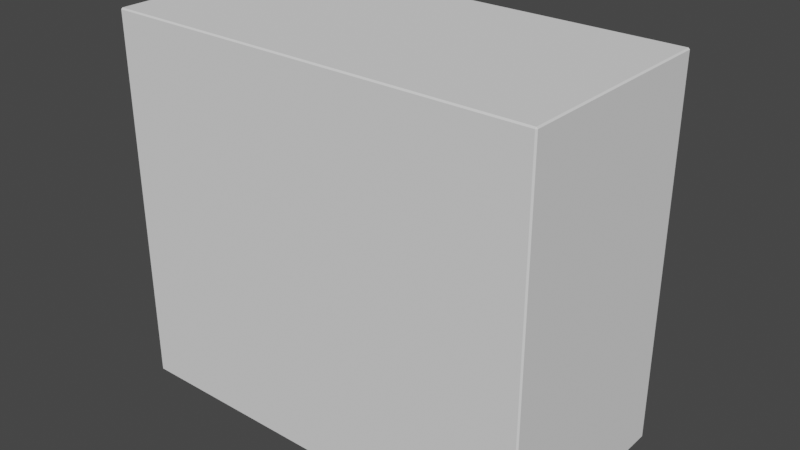 # Source: Cabinet_80.blend  (saved by Blender 2.92.15; exported with 4.5.12 LTS)
import bpy
from mathutils import Matrix  # noqa: F401  (used for matrix-valued properties, if any)

bpy.ops.wm.read_factory_settings(use_empty=True)
scene = bpy.context.scene
scene.name = 'Scene'

# ---- world
world_world = bpy.data.worlds.new('World'); scene.world = world_world
world_world.use_nodes = True; world_world.node_tree.nodes.clear()
_N = world_world.node_tree.nodes; _L = world_world.node_tree.links
n0 = _N.new('ShaderNodeOutputWorld'); n0.name = 'World Output'; n0.location = (300, 300)
n1 = _N.new('ShaderNodeBackground'); n1.name = 'Background'; n1.location = (10, 300)
n1.inputs[0].default_value = (0.05088, 0.05088, 0.05088, 1.0)
_L.new(n1.outputs[0], n0.inputs[0])
n0.is_active_output = True
world_world.color = (0.05088, 0.05088, 0.05088)
world_world.use_sun_shadow = False
world_world.sun_shadow_jitter_overblur = 0.0

# ---- meshes
me_cube_004 = bpy.data.meshes.new('Cube.004')
me_cube_004.from_pydata([(0.38, 0.19, -0.01), (-0.38, 0.19, -0.01), (0.38, -0.19, -0.01), (-0.38, -0.19, -0.01), (0.38, 0.19, 0.0075), (-0.3975, -0.21, -0.6875), (-0.3975, -0.21, 0.0075), (0.3975, -0.21, -0.6875), (0.3975, -0.21, 0.0075), (-0.38, -0.19, -0.69), (-0.38, -0.19, 0.01), (-0.4, 0.1875, -0.6875), (-0.4, 0.1875, 0.0075), (-0.3975, -0.19, -0.69), (-0.3975, -0.19, 0.01), (-0.38, 0.19, 0.0075), (-0.3975, 0.1875, 0.01), (-0.3975, 0.19, 0.0075), (-0.38, 0.19, -0.6875), (-0.3975, 0.19, -0.6875), (-0.3975, 0.1875, -0.69), (0.38, -0.19, -0.69), (0.38, -0.19, 0.01), (0.4, 0.1875, -0.6875), (0.4, 0.1875, 0.0075), (0.3975, -0.19, -0.69), (0.3975, -0.19, 0.01), (0.38, 0.1875, 0.01), (0.3975, 0.19, 0.0075), (0.3975, 0.1875, 0.01), (0.38, 0.19, -0.6875), (0.38, 0.1875, -0.69), (0.3975, 0.1875, -0.69), (0.3975, 0.19, -0.6875), (0.38, 0.19, -0.67), (-0.38, 0.19, -0.67), (0.38, -0.19, -0.67), (-0.38, -0.19, -0.67), (0.4, -0.19, 0.0075), (0.4, -0.2075, 0.0075), (0.3975, -0.2075, 0.01), (0.4, -0.19, -0.6875), (0.3975, -0.2075, -0.69), (0.4, -0.2075, -0.6875), (-0.4, -0.19, -0.6875), (-0.4, -0.2075, -0.6875), (-0.3975, -0.2075, -0.69), (-0.4, -0.19, 0.0075), (-0.3975, -0.2075, 0.01), (-0.4, -0.2075, 0.0075)], [], [(27, 4, 15, 17, 16), (2, 3, 1, 0), (0, 1, 15, 4), (7, 8, 6, 5), (13, 25, 42, 46), (16, 12, 47, 14), (41, 38, 39, 43), (9, 10, 14, 13), (12, 17, 19, 11), (19, 17, 15, 18), (20, 11, 19), (27, 16, 14, 10, 22), (16, 17, 12), (44, 11, 20, 13), (23, 41, 25, 32), (26, 29, 27, 22), (32, 33, 23), (25, 26, 22, 21), (28, 29, 24), (30, 4, 28, 33), (23, 33, 28, 24), (21, 22, 27, 4, 30, 31), (30, 33, 32, 31), (32, 25, 21, 31), (34, 35, 37, 36), (30, 18, 35, 34), (39, 40, 8), (39, 38, 26, 40), (13, 44, 47, 14, 26, 38, 41, 25), (41, 43, 42, 25), (6, 49, 45, 5), (11, 44, 47, 12), (45, 44, 13, 46), (26, 14, 48, 40), (49, 6, 48), (48, 14, 47, 49), (45, 49, 47, 44), (46, 5, 45), (46, 42, 7, 5), (7, 43, 39, 8), (43, 7, 42), (8, 40, 48, 6), (28, 4, 27, 29), (3, 37, 35, 1), (31, 21, 9, 13, 20), (38, 24, 29, 26), (24, 38, 41, 23), (30, 31, 20, 19, 18)])
_uv = me_cube_004.uv_layers.new(name='UVMap')
_uv.uv.foreach_set('vector', [0.6543, 1.478, 0.652, 1.478, 0.652, 0.7671, 0.652, 0.7507, 0.6543, 0.7507, 2.372, 1.644, 2.372, 2.147, 2.016, 2.147, 2.016, 1.644, 1.043, 0.7484, 1.043, 1.46, 1.026, 1.46, 1.026, 0.7484, 0.6497, 1.495, -0.0008993, 1.495, -0.0008993, 0.7507, 0.6497, 0.7507, 1.328, 0.4628, 1.328, 0.989, 1.312, 0.989, 1.312, 0.4628, 0.6543, 0.7507, 0.6543, 0.7484, 1.008, 0.7484, 1.008, 0.7507, 2.019, 1.642, 2.019, 0.9914, 2.035, 0.9914, 2.035, 1.642, 1.059, 0.7484, 1.059, 1.404, 1.043, 1.404, 1.043, 0.7484, 1.307, -0.000475, 1.307, 0.001865, 0.6567, 0.001865, 0.6567, -0.000475, 0.6567, 0.001865, 1.307, 0.001865, 1.307, 0.01825, 0.6567, 0.01825, 1.682, 0.4628, 1.682, 0.4595, 1.684, 0.4612, 0.6543, 1.478, 0.6543, 0.7507, 1.008, 0.7507, 1.008, 0.7671, 1.008, 1.478, 1.31, 0.001865, 1.307, 0.001865, 1.307, -0.000475, 1.328, 0.4595, 1.682, 0.4595, 1.682, 0.4628, 1.328, 0.4628, 1.665, 1.642, 2.019, 1.642, 2.019, 1.644, 1.665, 1.644, 1.008, 1.495, 0.6543, 1.495, 0.6543, 1.478, 1.008, 1.478, 0.6543, 0.746, 0.6567, 0.746, 0.6567, 0.7484, 1.076, 0.7484, 1.076, 1.404, 1.059, 1.404, 1.059, 0.7484, 1.307, 0.746, 1.31, 0.746, 1.307, 0.7484, 0.6567, 0.7296, 1.307, 0.7296, 1.307, 0.746, 0.6567, 0.746, 0.6567, 0.7484, 0.6567, 0.746, 1.307, 0.746, 1.307, 0.7484, 1.328, 0.9775, 1.328, 0.5141, 1.682, 0.5141, 1.684, 0.5158, 1.684, 0.9758, 1.682, 0.9775, 0.6567, 0.7296, 0.6567, 0.746, 0.6543, 0.746, 0.6543, 0.7296, 1.682, 0.989, 1.328, 0.989, 1.328, 0.9775, 1.682, 0.9775, 1.31, 1.7, 1.31, 0.989, 1.665, 0.989, 1.665, 1.7, 0.6567, 0.7296, 0.6567, 0.01825, 0.6731, 0.01825, 0.6731, 0.7296, 2.035, 0.9914, 2.035, 0.989, 2.037, 0.9914, 1.024, 1.497, 1.008, 1.497, 1.008, 1.495, 1.024, 1.495, -0.0008993, 0.001865, 0.001441, -0.000475, 0.652, -0.000475, 0.6543, 0.001865, 0.6543, 0.746, 0.652, 0.7484, 0.001441, 0.7484, -0.0008993, 0.746, 2.019, 1.642, 2.035, 1.642, 2.035, 1.644, 2.019, 1.644, -0.0008993, 0.7507, -0.0008993, 0.7484, 0.6497, 0.7484, 0.6497, 0.7507, 1.682, 0.4595, 1.328, 0.4595, 1.328, -0.000475, 1.682, -0.000475, 1.312, 0.4595, 1.328, 0.4595, 1.328, 0.4628, 1.312, 0.4628, 1.008, 1.495, 1.008, 0.7507, 1.024, 0.7507, 1.024, 1.495, 1.024, 0.7484, 1.026, 0.7507, 1.024, 0.7507, 1.024, 0.7507, 1.008, 0.7507, 1.008, 0.7484, 1.024, 0.7484, 1.312, 0.4595, 1.312, -0.000475, 1.328, -0.000475, 1.328, 0.4595, 1.312, 0.4628, 1.31, 0.4612, 1.312, 0.4595, 0.652, 0.7507, 0.652, 1.495, 0.6497, 1.495, 0.6497, 0.7507, 2.037, 1.642, 2.035, 1.642, 2.035, 0.9914, 2.037, 0.9914, 2.035, 1.642, 2.037, 1.642, 2.035, 1.644, 1.026, 1.495, 1.024, 1.495, 1.024, 0.7507, 1.026, 0.7507, 1.307, 0.746, 1.307, 0.7296, 1.31, 0.7296, 1.31, 0.746, 1.684, 0.6173, 1.684, -0.000475, 2.04, -0.000475, 2.04, 0.6173, 1.682, 0.9775, 1.328, 0.9775, 1.328, 0.4744, 1.328, 0.4628, 1.682, 0.4628, 1.008, 1.497, 0.6543, 1.497, 0.6543, 1.495, 1.008, 1.495, 1.665, 0.9914, 2.019, 0.9914, 2.019, 1.642, 1.665, 1.642, 0.6567, 0.7296, 0.6543, 0.7296, 0.6543, 0.001865, 0.6567, 0.001865, 0.6567, 0.01825])
me_cube_004.use_remesh_fix_poles = True
me_cube_004.use_remesh_preserve_attributes = False
me_cube_004.use_mirror_vertex_groups = False
me_cube_004.update()
me_cube_006 = bpy.data.meshes.new('Cube.006')
me_cube_006.from_pydata([(0.1875, 0.0075, -0.33), (0.1875, 0.01, -0.3275), (0.19, 0.0075, -0.3275), (0.1875, 0.01, 0.3275), (0.1875, 0.0075, 0.33), (0.19, 0.0075, 0.3275), (0.1875, -0.0075, -0.33), (0.19, -0.0075, -0.3275), (0.1875, -0.01, -0.3275), (0.1875, -0.0075, 0.33), (0.1875, -0.01, 0.3275), (0.19, -0.0075, 0.3275), (-0.1875, 0.0075, -0.33), (-0.19, 0.0075, -0.3275), (-0.1875, 0.01, -0.3275), (-0.1875, 0.0075, 0.33), (-0.1875, 0.01, 0.3275), (-0.19, 0.0075, 0.3275), (-0.1875, -0.0075, -0.33), (-0.1875, -0.01, -0.3275), (-0.19, -0.0075, -0.3275), (-0.1875, -0.0075, 0.33), (-0.19, -0.0075, 0.3275), (-0.1875, -0.01, 0.3275)], [], [(14, 16, 3, 1), (20, 22, 17, 13), (21, 9, 4, 15), (2, 5, 11, 7), (8, 10, 23, 19), (0, 1, 2), (3, 4, 5), (6, 7, 8), (9, 10, 11), (12, 13, 14), (15, 16, 17), (18, 19, 20), (21, 22, 23), (6, 0, 2, 7), (1, 3, 5, 2), (4, 9, 11, 5), (10, 8, 7, 11), (18, 6, 8, 19), (9, 21, 23, 10), (22, 20, 19, 23), (12, 18, 20, 13), (21, 15, 17, 22), (16, 14, 13, 17), (0, 12, 14, 1), (15, 4, 3, 16), (6, 18, 12, 0)])
_uv = me_cube_006.uv_layers.new(name='UVMap')
_uv.uv.foreach_set('vector', [1.661, 1.7, 1.661, 2.314, 1.31, 2.314, 1.31, 1.7, 1.251, 0.7484, 1.251, 1.361, 1.237, 1.361, 1.237, 0.7484, 1.092, 0.7507, 1.092, 1.102, 1.078, 1.102, 1.078, 0.7507, 1.307, 0.7484, 1.307, 1.361, 1.293, 1.361, 1.293, 0.7484, 2.016, 1.644, 2.016, 2.257, 1.665, 2.257, 1.665, 1.644, 1.134, 0.7507, 1.132, 0.7507, 1.134, 0.7484, 1.076, 1.102, 1.078, 1.102, 1.078, 1.104, 1.148, 0.7507, 1.148, 0.7484, 1.15, 0.7507, 1.092, 1.102, 1.094, 1.102, 1.092, 1.104, 1.134, 1.102, 1.134, 1.104, 1.132, 1.102, 1.078, 0.7507, 1.076, 0.7507, 1.078, 0.7484, 1.148, 1.102, 1.15, 1.102, 1.148, 1.104, 1.092, 0.7507, 1.092, 0.7484, 1.094, 0.7507, 1.148, 0.7507, 1.134, 0.7507, 1.134, 0.7484, 1.148, 0.7484, 1.31, 0.7484, 1.31, 1.361, 1.307, 1.361, 1.307, 0.7484, 1.078, 1.102, 1.092, 1.102, 1.092, 1.104, 1.078, 1.104, 1.291, 1.361, 1.291, 0.7484, 1.293, 0.7484, 1.293, 1.361, 1.148, 1.102, 1.148, 0.7507, 1.15, 0.7507, 1.15, 1.102, 1.092, 1.102, 1.092, 0.7507, 1.094, 0.7507, 1.094, 1.102, 1.251, 1.361, 1.251, 0.7484, 1.253, 0.7484, 1.253, 1.361, 1.134, 1.102, 1.148, 1.102, 1.148, 1.104, 1.134, 1.104, 1.092, 0.7507, 1.078, 0.7507, 1.078, 0.7484, 1.092, 0.7484, 1.235, 1.361, 1.235, 0.7484, 1.237, 0.7484, 1.237, 1.361, 1.134, 0.7507, 1.134, 1.102, 1.132, 1.102, 1.132, 0.7507, 1.078, 0.7507, 1.078, 1.102, 1.076, 1.102, 1.076, 0.7507, 1.148, 0.7507, 1.148, 1.102, 1.134, 1.102, 1.134, 0.7507])
me_cube_006.use_remesh_fix_poles = True
me_cube_006.use_remesh_preserve_attributes = False
me_cube_006.use_mirror_vertex_groups = False
me_cube_006.update()
me_cube_007 = bpy.data.meshes.new('Cube.007')
me_cube_007.from_pydata([(0.1875, 0.0075, -0.33), (0.1875, 0.01, -0.3275), (0.19, 0.0075, -0.3275), (0.1875, 0.01, 0.3275), (0.1875, 0.0075, 0.33), (0.19, 0.0075, 0.3275), (0.1875, -0.0075, -0.33), (0.19, -0.0075, -0.3275), (0.1875, -0.01, -0.3275), (0.1875, -0.0075, 0.33), (0.1875, -0.01, 0.3275), (0.19, -0.0075, 0.3275), (-0.1875, 0.0075, -0.33), (-0.19, 0.0075, -0.3275), (-0.1875, 0.01, -0.3275), (-0.1875, 0.0075, 0.33), (-0.1875, 0.01, 0.3275), (-0.19, 0.0075, 0.3275), (-0.1875, -0.0075, -0.33), (-0.1875, -0.01, -0.3275), (-0.19, -0.0075, -0.3275), (-0.1875, -0.0075, 0.33), (-0.19, -0.0075, 0.3275), (-0.1875, -0.01, 0.3275)], [], [(14, 16, 3, 1), (20, 22, 17, 13), (21, 9, 4, 15), (2, 5, 11, 7), (8, 10, 23, 19), (0, 1, 2), (3, 4, 5), (6, 7, 8), (9, 10, 11), (12, 13, 14), (15, 16, 17), (18, 19, 20), (21, 22, 23), (6, 0, 2, 7), (1, 3, 5, 2), (4, 9, 11, 5), (10, 8, 7, 11), (18, 6, 8, 19), (9, 21, 23, 10), (22, 20, 19, 23), (12, 18, 20, 13), (21, 15, 17, 22), (16, 14, 13, 17), (0, 12, 14, 1), (15, 4, 3, 16), (6, 18, 12, 0)])
_uv = me_cube_007.uv_layers.new(name='UVMap')
_uv.uv.foreach_set('vector', [0.3501, 1.495, 0.3501, 2.108, -0.0008993, 2.108, -0.0008993, 1.495, 1.289, 0.7484, 1.289, 1.361, 1.274, 1.361, 1.274, 0.7484, 1.111, 0.7507, 1.111, 1.102, 1.097, 1.102, 1.097, 0.7507, 1.27, 0.7484, 1.27, 1.361, 1.256, 1.361, 1.256, 0.7484, 1.003, 1.497, 1.003, 2.11, 0.652, 2.11, 0.652, 1.497, 1.115, 0.7507, 1.113, 0.7507, 1.115, 0.7484, 1.094, 1.102, 1.097, 1.102, 1.097, 1.104, 1.129, 0.7507, 1.129, 0.7484, 1.132, 0.7507, 1.111, 1.102, 1.113, 1.102, 1.111, 1.104, 1.115, 1.102, 1.115, 1.104, 1.113, 1.102, 1.097, 0.7507, 1.094, 0.7507, 1.097, 0.7484, 1.129, 1.102, 1.132, 1.102, 1.129, 1.104, 1.111, 0.7507, 1.111, 0.7484, 1.113, 0.7507, 1.129, 0.7507, 1.115, 0.7507, 1.115, 0.7484, 1.129, 0.7484, 1.272, 0.7484, 1.272, 1.361, 1.27, 1.361, 1.27, 0.7484, 1.097, 1.102, 1.111, 1.102, 1.111, 1.104, 1.097, 1.104, 1.253, 1.361, 1.253, 0.7484, 1.256, 0.7484, 1.256, 1.361, 1.129, 1.102, 1.129, 0.7507, 1.132, 0.7507, 1.132, 1.102, 1.111, 1.102, 1.111, 0.7507, 1.113, 0.7507, 1.113, 1.102, 1.289, 1.361, 1.289, 0.7484, 1.291, 0.7484, 1.291, 1.361, 1.115, 1.102, 1.129, 1.102, 1.129, 1.104, 1.115, 1.104, 1.111, 0.7507, 1.097, 0.7507, 1.097, 0.7484, 1.111, 0.7484, 1.272, 1.361, 1.272, 0.7484, 1.274, 0.7484, 1.274, 1.361, 1.115, 0.7507, 1.115, 1.102, 1.113, 1.102, 1.113, 0.7507, 1.097, 0.7507, 1.097, 1.102, 1.094, 1.102, 1.094, 0.7507, 1.129, 0.7507, 1.129, 1.102, 1.115, 1.102, 1.115, 0.7507])
me_cube_007.use_remesh_fix_poles = True
me_cube_007.use_remesh_preserve_attributes = False
me_cube_007.use_mirror_vertex_groups = False
me_cube_007.update()
me_torus_001 = bpy.data.meshes.new('Torus.001')
me_torus_001.from_pydata([(5.206e-09, -1.058e-09, 0.06896), (-0.007071, -1.058e-09, 0.06459), (-0.01, -1.058e-09, 0.05404), (-0.007071, -1.058e-09, 0.04349), (2.954e-09, -1.058e-09, 0.03912), (0.007071, -1.058e-09, 0.04349), (0.01, -1.058e-09, 0.05404), (0.007071, -1.058e-09, 0.06459), (1.498e-08, 0.03427, 0.04024), (-0.005657, 0.03301, 0.03875), (-0.008, 0.02995, 0.03516), (-0.005657, 0.02689, 0.03157), (1.43e-08, 0.02563, 0.03009), (0.005657, 0.02689, 0.03157), (0.008, 0.02995, 0.03516), (0.005657, 0.03301, 0.03875), (-3.832e-11, 0.04697, 3.019e-08), (-0.004773, 0.04546, 3.055e-08), (-0.00675, 0.04181, 3.07e-08), (-0.004773, 0.03816, 3.062e-08), (3.134e-11, 0.03665, 3.047e-08), (0.004773, 0.03816, 2.983e-08), (0.00675, 0.04181, 2.968e-08), (0.004773, 0.04546, 2.983e-08), (-3.079e-09, 0.03427, -0.04024), (-0.005657, 0.03301, -0.03875), (-0.008, 0.02995, -0.03516), (-0.005657, 0.02689, -0.03157), (-2.23e-09, 0.02563, -0.03009), (0.005657, 0.02689, -0.03157), (0.008, 0.02995, -0.03516), (0.005657, 0.03301, -0.03875), (-5.206e-09, 3.702e-09, -0.06896), (-0.007071, 3.702e-09, -0.06459), (-0.01, 3.173e-09, -0.05404), (-0.007071, 2.644e-09, -0.04349), (-2.954e-09, 2.115e-09, -0.03912), (0.007071, 2.644e-09, -0.04349), (0.01, 3.173e-09, -0.05404), (0.007071, 3.702e-09, -0.06459), (-0.003822, -1.058e-09, 0.06781), (-0.009228, -1.058e-09, 0.04834), (0.003822, -1.058e-09, 0.04027), (0.009228, -1.058e-09, 0.05974), (4.355e-09, 0.01911, 0.05708), (-0.003058, 0.03394, 0.03985), (-0.01, 0.01619, 0.04763), (-0.007383, 0.0283, 0.03322), (2.837e-09, 0.01327, 0.03818), (0.003058, 0.02596, 0.03048), (0.01, 0.01619, 0.04763), (0.007383, 0.0316, 0.0371), (1.209e-09, 0.04412, 0.01657), (-0.00258, 0.04657, 3.06e-08), (-0.00675, 0.03936, 0.01426), (-0.006229, 0.03984, 3.061e-08), (9.374e-10, 0.0346, 0.01194), (0.00258, 0.03705, 2.994e-08), (0.00675, 0.03936, 0.01426), (0.006229, 0.04378, 2.994e-08), (-1.294e-09, 0.04412, -0.01657), (-0.003058, 0.03394, -0.03985), (-0.00675, 0.03936, -0.01426), (-0.007383, 0.0283, -0.03322), (-8.656e-10, 0.0346, -0.01194), (0.003058, 0.02596, -0.03048), (0.00675, 0.03936, -0.01426), (0.007383, 0.0316, -0.0371), (-4.413e-09, 0.01911, -0.05708), (-0.003822, 3.702e-09, -0.06781), (-0.01, 0.01619, -0.04763), (-0.009228, 2.644e-09, -0.04834), (0.003822, -1.058e-09, 0.06781), (0.003822, 2.115e-09, -0.04027), (0.01, 0.01619, -0.04763), (0.009228, 3.173e-09, -0.05974), (0.003058, 0.03394, 0.03985), (0.00258, 0.04657, 3.021e-08), (-0.009228, -1.058e-09, 0.05974), (-0.003822, -1.058e-09, 0.04027), (0.009228, -1.058e-09, 0.04834), (-0.007071, 0.01826, 0.05432), (-0.007383, 0.0316, 0.0371), (-0.007071, 0.01412, 0.04095), (-0.003058, 0.02596, 0.03048), (0.007071, 0.01412, 0.04095), (0.007383, 0.0283, 0.03322), (0.007071, 0.01826, 0.05432), (-0.004773, 0.04273, 0.01589), (-0.006229, 0.04378, 3.074e-08), (-0.004773, 0.03599, 0.01262), (-0.00258, 0.03705, 3.033e-08), (0.004773, 0.03599, 0.01262), (0.006229, 0.03984, 2.966e-08), (0.004773, 0.04273, 0.01589), (-0.004773, 0.04273, -0.01589), (-0.007383, 0.0316, -0.0371), (-0.004773, 0.03599, -0.01262), (-0.003058, 0.02596, -0.03048), (0.004773, 0.03599, -0.01262), (0.007383, 0.0283, -0.03322), (0.004773, 0.04273, -0.01589), (-0.007071, 0.01826, -0.05432), (-0.009228, 3.173e-09, -0.05974), (-0.007071, 0.01412, -0.04095), (-0.003822, 2.115e-09, -0.04027), (0.007071, 0.01412, -0.04095), (0.009228, 2.644e-09, -0.04834), (0.007071, 0.01826, -0.05432), (0.003058, 0.03394, -0.03985), (-2.779e-09, 0.01327, -0.03818), (0.003822, 3.702e-09, -0.06781), (-0.003822, 0.01889, 0.05635), (-0.009228, 0.01731, 0.05124), (-0.009228, 0.01507, 0.04402), (-0.003822, 0.01349, 0.03891), (0.003822, 0.01349, 0.03891), (0.009228, 0.01507, 0.04402), (0.009228, 0.01731, 0.05124), (0.003822, 0.01889, 0.05635), (-0.00258, 0.04375, 0.01639), (-0.006229, 0.04118, 0.01514), (-0.006229, 0.03754, 0.01337), (-0.00258, 0.03497, 0.01212), (0.00258, 0.03497, 0.01212), (0.006229, 0.03754, 0.01337), (0.006229, 0.04118, 0.01514), (0.00258, 0.04375, 0.01639), (-0.00258, 0.04375, -0.01639), (-0.006229, 0.04118, -0.01514), (-0.006229, 0.03754, -0.01337), (-0.00258, 0.03497, -0.01212), (0.00258, 0.03497, -0.01212), (0.006229, 0.03754, -0.01337), (0.006229, 0.04118, -0.01514), (0.00258, 0.04375, -0.01639), (-0.003822, 0.01889, -0.05635), (-0.009228, 0.01731, -0.05124), (-0.009228, 0.01507, -0.04402), (-0.003822, 0.01349, -0.03891), (0.003822, 0.01349, -0.03891), (0.009228, 0.01507, -0.04402), (0.009228, 0.01731, -0.05124), (0.003822, 0.01889, -0.05635)], [], [(0, 44, 112, 40), (44, 8, 45, 112), (112, 45, 9, 81), (40, 112, 81, 1), (1, 81, 113, 78), (81, 9, 82, 113), (113, 82, 10, 46), (78, 113, 46, 2), (2, 46, 114, 41), (46, 10, 47, 114), (114, 47, 11, 83), (41, 114, 83, 3), (3, 83, 115, 79), (83, 11, 84, 115), (115, 84, 12, 48), (79, 115, 48, 4), (4, 48, 116, 42), (48, 12, 49, 116), (116, 49, 13, 85), (42, 116, 85, 5), (5, 85, 117, 80), (85, 13, 86, 117), (117, 86, 14, 50), (80, 117, 50, 6), (6, 50, 118, 43), (50, 14, 51, 118), (118, 51, 15, 87), (43, 118, 87, 7), (7, 87, 119, 72), (87, 15, 76, 119), (119, 76, 8, 44), (72, 119, 44, 0), (8, 52, 120, 45), (52, 16, 53, 120), (120, 53, 17, 88), (45, 120, 88, 9), (9, 88, 121, 82), (88, 17, 89, 121), (121, 89, 18, 54), (82, 121, 54, 10), (10, 54, 122, 47), (54, 18, 55, 122), (122, 55, 19, 90), (47, 122, 90, 11), (11, 90, 123, 84), (90, 19, 91, 123), (123, 91, 20, 56), (84, 123, 56, 12), (12, 56, 124, 49), (56, 20, 57, 124), (124, 57, 21, 92), (49, 124, 92, 13), (13, 92, 125, 86), (92, 21, 93, 125), (125, 93, 22, 58), (86, 125, 58, 14), (14, 58, 126, 51), (58, 22, 59, 126), (126, 59, 23, 94), (51, 126, 94, 15), (15, 94, 127, 76), (94, 23, 77, 127), (127, 77, 16, 52), (76, 127, 52, 8), (16, 60, 128, 53), (60, 24, 61, 128), (128, 61, 25, 95), (53, 128, 95, 17), (17, 95, 129, 89), (95, 25, 96, 129), (129, 96, 26, 62), (89, 129, 62, 18), (18, 62, 130, 55), (62, 26, 63, 130), (130, 63, 27, 97), (55, 130, 97, 19), (19, 97, 131, 91), (97, 27, 98, 131), (131, 98, 28, 64), (91, 131, 64, 20), (20, 64, 132, 57), (64, 28, 65, 132), (132, 65, 29, 99), (57, 132, 99, 21), (21, 99, 133, 93), (99, 29, 100, 133), (133, 100, 30, 66), (93, 133, 66, 22), (22, 66, 134, 59), (66, 30, 67, 134), (134, 67, 31, 101), (59, 134, 101, 23), (23, 101, 135, 77), (101, 31, 109, 135), (135, 109, 24, 60), (77, 135, 60, 16), (24, 68, 136, 61), (68, 32, 69, 136), (136, 69, 33, 102), (61, 136, 102, 25), (25, 102, 137, 96), (102, 33, 103, 137), (137, 103, 34, 70), (96, 137, 70, 26), (26, 70, 138, 63), (70, 34, 71, 138), (138, 71, 35, 104), (63, 138, 104, 27), (27, 104, 139, 98), (104, 35, 105, 139), (139, 105, 36, 110), (98, 139, 110, 28), (28, 110, 140, 65), (110, 36, 73, 140), (140, 73, 37, 106), (65, 140, 106, 29), (29, 106, 141, 100), (106, 37, 107, 141), (141, 107, 38, 74), (100, 141, 74, 30), (30, 74, 142, 67), (74, 38, 75, 142), (142, 75, 39, 108), (67, 142, 108, 31), (31, 108, 143, 109), (108, 39, 111, 143), (143, 111, 32, 68), (109, 143, 68, 24), (32, 111, 39, 75, 38, 107, 37, 73, 36, 105, 35, 71, 34, 103, 33, 69), (0, 40, 1, 78, 2, 41, 3, 79, 4, 42, 5, 80, 6, 43, 7, 72)])
me_torus_001.polygons.foreach_set('use_smooth', [True] * 130)
_uv = me_torus_001.uv_layers.new(name='UVMap')
_uv.uv.foreach_set('vector', [1.205, 0.9957, 1.202, 1.009, 1.198, 1.01, 1.201, 0.9967, 1.202, 1.009, 1.199, 1.027, 1.196, 1.027, 1.198, 1.01, 1.198, 1.01, 1.196, 1.027, 1.194, 1.028, 1.195, 1.011, 1.193, 0.9957, 1.175, 0.9849, 1.176, 0.9827, 1.193, 0.9924, 1.193, 0.9924, 1.176, 0.9827, 1.177, 0.9797, 1.193, 0.9877, 1.176, 0.9827, 1.162, 0.9683, 1.164, 0.9666, 1.177, 0.9797, 1.177, 0.9797, 1.164, 0.9666, 1.165, 0.9648, 1.178, 0.9763, 1.193, 0.9877, 1.177, 0.9797, 1.178, 0.9763, 1.193, 0.9823, 1.193, 0.9823, 1.178, 0.9763, 1.179, 0.973, 1.193, 0.977, 1.178, 0.9763, 1.165, 0.9648, 1.167, 0.963, 1.179, 0.973, 1.166, 1.188, 1.163, 1.203, 1.161, 1.202, 1.163, 1.188, 1.193, 0.977, 1.179, 0.973, 1.18, 0.9703, 1.193, 0.9727, 1.162, 1.175, 1.163, 1.188, 1.16, 1.188, 1.158, 1.176, 1.163, 1.188, 1.161, 1.202, 1.159, 1.202, 1.16, 1.188, 1.16, 1.188, 1.159, 1.202, 1.156, 1.202, 1.156, 1.189, 1.158, 1.176, 1.16, 1.188, 1.156, 1.189, 1.154, 1.176, 1.154, 1.176, 1.156, 1.189, 1.153, 1.189, 1.151, 1.176, 1.156, 1.189, 1.156, 1.202, 1.153, 1.202, 1.153, 1.189, 1.153, 1.189, 1.153, 1.202, 1.151, 1.203, 1.15, 1.189, 1.193, 1.019, 1.18, 1.02, 1.18, 1.018, 1.193, 1.015, 1.193, 1.015, 1.18, 1.018, 1.179, 1.015, 1.193, 1.011, 1.18, 1.018, 1.168, 1.027, 1.167, 1.025, 1.179, 1.015, 1.179, 1.015, 1.167, 1.025, 1.165, 1.023, 1.178, 1.011, 1.193, 1.011, 1.179, 1.015, 1.178, 1.011, 1.193, 1.005, 1.193, 1.005, 1.178, 1.011, 1.177, 1.008, 1.193, 1.0, 1.178, 1.011, 1.165, 1.023, 1.163, 1.021, 1.177, 1.008, 1.177, 1.008, 1.163, 1.021, 1.162, 1.02, 1.176, 1.005, 1.193, 1.0, 1.177, 1.008, 1.176, 1.005, 1.193, 0.9957, 1.126, 1.159, 1.126, 1.173, 1.122, 1.173, 1.122, 1.158, 1.208, 1.012, 1.205, 1.028, 1.202, 1.027, 1.205, 1.01, 1.205, 1.01, 1.202, 1.027, 1.199, 1.027, 1.202, 1.009, 1.122, 1.158, 1.122, 1.173, 1.119, 1.172, 1.118, 1.158, 1.199, 1.027, 1.198, 1.05, 1.195, 1.05, 1.196, 1.027, 1.198, 1.05, 1.197, 1.065, 1.195, 1.065, 1.195, 1.05, 1.195, 1.05, 1.195, 1.065, 1.193, 1.065, 1.194, 1.05, 1.196, 1.027, 1.195, 1.05, 1.194, 1.05, 1.194, 1.028, 1.162, 0.9683, 1.153, 0.947, 1.155, 0.9462, 1.164, 0.9666, 1.153, 0.947, 1.15, 0.9322, 1.152, 0.9321, 1.155, 0.9462, 1.155, 0.9462, 1.152, 0.9321, 1.154, 0.9321, 1.156, 0.9453, 1.164, 0.9666, 1.155, 0.9462, 1.156, 0.9453, 1.165, 0.9648, 1.165, 0.9648, 1.156, 0.9453, 1.158, 0.9446, 1.167, 0.963, 1.156, 0.9453, 1.154, 0.9321, 1.156, 0.9321, 1.158, 0.9446, 1.158, 0.9446, 1.156, 0.9321, 1.157, 0.9322, 1.159, 0.944, 1.167, 0.963, 1.158, 0.9446, 1.159, 0.944, 1.168, 0.9616, 1.129, 1.163, 1.13, 1.145, 1.132, 1.145, 1.132, 1.162, 1.13, 1.145, 1.13, 1.134, 1.132, 1.134, 1.132, 1.145, 1.132, 1.145, 1.132, 1.134, 1.135, 1.134, 1.135, 1.145, 1.132, 1.162, 1.132, 1.145, 1.135, 1.145, 1.135, 1.162, 1.135, 1.162, 1.135, 1.145, 1.137, 1.145, 1.137, 1.162, 1.135, 1.145, 1.135, 1.134, 1.137, 1.134, 1.137, 1.145, 1.137, 1.145, 1.137, 1.134, 1.139, 1.134, 1.139, 1.145, 1.137, 1.162, 1.137, 1.145, 1.139, 1.145, 1.14, 1.163, 1.168, 1.027, 1.159, 1.044, 1.158, 1.043, 1.167, 1.025, 1.159, 1.044, 1.157, 1.056, 1.156, 1.056, 1.158, 1.043, 1.158, 1.043, 1.156, 1.056, 1.154, 1.056, 1.156, 1.043, 1.167, 1.025, 1.158, 1.043, 1.156, 1.043, 1.165, 1.023, 1.165, 1.023, 1.156, 1.043, 1.154, 1.042, 1.163, 1.021, 1.156, 1.043, 1.154, 1.056, 1.152, 1.056, 1.154, 1.042, 1.204, 1.051, 1.204, 1.065, 1.202, 1.065, 1.202, 1.05, 1.206, 1.029, 1.204, 1.051, 1.202, 1.05, 1.205, 1.028, 1.205, 1.028, 1.202, 1.05, 1.2, 1.05, 1.202, 1.027, 1.202, 1.05, 1.202, 1.065, 1.2, 1.065, 1.2, 1.05, 1.2, 1.05, 1.2, 1.065, 1.197, 1.065, 1.198, 1.05, 1.202, 1.027, 1.2, 1.05, 1.198, 1.05, 1.199, 1.027, 1.197, 1.065, 1.198, 1.08, 1.195, 1.08, 1.195, 1.065, 1.198, 1.08, 1.199, 1.101, 1.196, 1.101, 1.195, 1.08, 1.195, 1.08, 1.196, 1.101, 1.194, 1.1, 1.194, 1.08, 1.195, 1.065, 1.195, 1.08, 1.194, 1.08, 1.193, 1.065, 1.15, 0.9322, 1.153, 0.9174, 1.155, 0.918, 1.152, 0.9321, 1.153, 0.9174, 1.162, 0.8961, 1.164, 0.8975, 1.155, 0.918, 1.155, 0.918, 1.164, 0.8975, 1.165, 0.8992, 1.156, 0.9188, 1.152, 0.9321, 1.155, 0.918, 1.156, 0.9188, 1.154, 0.9321, 1.154, 0.9321, 1.156, 0.9188, 1.158, 0.9197, 1.156, 0.9321, 1.156, 0.9188, 1.165, 0.8992, 1.167, 0.9011, 1.158, 0.9197, 1.158, 0.9197, 1.167, 0.9011, 1.168, 0.9028, 1.159, 0.9205, 1.156, 0.9321, 1.158, 0.9197, 1.159, 0.9205, 1.157, 0.9322, 1.13, 1.134, 1.13, 1.122, 1.132, 1.122, 1.132, 1.134, 1.13, 1.122, 1.129, 1.104, 1.132, 1.105, 1.132, 1.122, 1.132, 1.122, 1.132, 1.105, 1.135, 1.105, 1.135, 1.122, 1.132, 1.134, 1.132, 1.122, 1.135, 1.122, 1.135, 1.134, 1.135, 1.134, 1.135, 1.122, 1.137, 1.122, 1.137, 1.134, 1.135, 1.122, 1.135, 1.105, 1.137, 1.105, 1.137, 1.122, 1.137, 1.122, 1.137, 1.105, 1.14, 1.104, 1.139, 1.122, 1.137, 1.134, 1.137, 1.122, 1.139, 1.122, 1.139, 1.134, 1.157, 1.056, 1.159, 1.068, 1.158, 1.068, 1.156, 1.056, 1.159, 1.068, 1.168, 1.085, 1.167, 1.087, 1.158, 1.068, 1.158, 1.068, 1.167, 1.087, 1.165, 1.089, 1.156, 1.069, 1.156, 1.056, 1.158, 1.068, 1.156, 1.069, 1.154, 1.056, 1.154, 1.056, 1.156, 1.069, 1.154, 1.07, 1.152, 1.056, 1.156, 1.069, 1.165, 1.089, 1.163, 1.09, 1.154, 1.07, 1.154, 1.07, 1.163, 1.09, 1.162, 1.092, 1.153, 1.071, 1.152, 1.056, 1.154, 1.07, 1.153, 1.071, 1.15, 1.056, 1.202, 1.065, 1.202, 1.08, 1.2, 1.08, 1.2, 1.065, 1.202, 1.08, 1.205, 1.1, 1.202, 1.101, 1.2, 1.08, 1.2, 1.08, 1.202, 1.101, 1.199, 1.101, 1.198, 1.08, 1.2, 1.065, 1.2, 1.08, 1.198, 1.08, 1.197, 1.065, 1.199, 1.101, 1.202, 1.115, 1.198, 1.114, 1.196, 1.101, 1.121, 1.147, 1.121, 1.132, 1.125, 1.133, 1.125, 1.148, 1.125, 1.148, 1.125, 1.133, 1.129, 1.134, 1.128, 1.148, 1.126, 1.158, 1.125, 1.148, 1.128, 1.148, 1.129, 1.157, 1.162, 0.8961, 1.176, 0.8815, 1.177, 0.8842, 1.164, 0.8975, 1.176, 0.8815, 1.193, 0.872, 1.193, 0.8763, 1.177, 0.8842, 1.177, 0.8842, 1.193, 0.8763, 1.193, 0.8816, 1.178, 0.8875, 1.164, 0.8975, 1.177, 0.8842, 1.178, 0.8875, 1.165, 0.8992, 1.165, 0.8992, 1.178, 0.8875, 1.179, 0.8909, 1.167, 0.9011, 1.178, 0.8875, 1.193, 0.8816, 1.193, 0.887, 1.179, 0.8909, 1.179, 0.8909, 1.193, 0.887, 1.193, 0.8917, 1.18, 0.894, 1.167, 0.9011, 1.179, 0.8909, 1.18, 0.894, 1.168, 0.9028, 1.185, 1.203, 1.184, 1.189, 1.187, 1.189, 1.187, 1.202, 1.18, 0.894, 1.193, 0.8917, 1.193, 0.895, 1.18, 0.8962, 1.187, 1.189, 1.185, 1.176, 1.188, 1.176, 1.19, 1.189, 1.187, 1.202, 1.187, 1.189, 1.19, 1.189, 1.19, 1.202, 1.19, 1.202, 1.19, 1.189, 1.194, 1.188, 1.193, 1.202, 1.19, 1.189, 1.188, 1.176, 1.192, 1.176, 1.194, 1.188, 1.194, 1.188, 1.192, 1.176, 1.196, 1.175, 1.197, 1.188, 1.193, 1.202, 1.194, 1.188, 1.197, 1.188, 1.195, 1.202, 1.195, 1.202, 1.197, 1.188, 1.2, 1.188, 1.197, 1.203, 1.18, 1.094, 1.193, 1.097, 1.193, 1.101, 1.179, 1.097, 1.179, 1.097, 1.193, 1.101, 1.193, 1.106, 1.178, 1.1, 1.167, 1.087, 1.179, 1.097, 1.178, 1.1, 1.165, 1.089, 1.165, 1.089, 1.178, 1.1, 1.177, 1.104, 1.163, 1.09, 1.178, 1.1, 1.193, 1.106, 1.193, 1.112, 1.177, 1.104, 1.177, 1.104, 1.193, 1.112, 1.193, 1.116, 1.176, 1.107, 1.163, 1.09, 1.177, 1.104, 1.176, 1.107, 1.162, 1.092, 1.205, 1.1, 1.208, 1.112, 1.205, 1.114, 1.202, 1.101, 1.176, 1.107, 1.193, 1.116, 1.193, 1.119, 1.175, 1.109, 1.118, 1.145, 1.119, 1.131, 1.121, 1.132, 1.121, 1.147, 1.202, 1.101, 1.205, 1.114, 1.202, 1.115, 1.199, 1.101, 1.176, 1.175, 1.173, 1.173, 1.17, 1.17, 1.169, 1.165, 1.169, 1.16, 1.17, 1.155, 1.173, 1.15, 1.176, 1.148, 1.18, 1.147, 1.184, 1.149, 1.186, 1.152, 1.188, 1.157, 1.188, 1.162, 1.186, 1.167, 1.184, 1.172, 1.18, 1.174, 1.162, 1.147, 1.165, 1.149, 1.168, 1.152, 1.169, 1.157, 1.169, 1.162, 1.168, 1.167, 1.165, 1.172, 1.162, 1.174, 1.158, 1.175, 1.154, 1.173, 1.152, 1.17, 1.15, 1.165, 1.15, 1.16, 1.152, 1.155, 1.154, 1.15, 1.158, 1.148])
me_torus_001.use_remesh_fix_poles = True
me_torus_001.use_remesh_preserve_attributes = False
me_torus_001.use_mirror_vertex_groups = False
me_torus_001.update()
me_torus_002 = bpy.data.meshes.new('Torus.002')
me_torus_002.from_pydata([(5.206e-09, -1.058e-09, 0.06896), (-0.007071, -1.058e-09, 0.06459), (-0.01, -1.058e-09, 0.05404), (-0.007071, -1.058e-09, 0.04349), (2.954e-09, -1.058e-09, 0.03912), (0.007071, -1.058e-09, 0.04349), (0.01, -1.058e-09, 0.05404), (0.007071, -1.058e-09, 0.06459), (1.498e-08, 0.03427, 0.04024), (-0.005657, 0.03301, 0.03875), (-0.008, 0.02995, 0.03516), (-0.005657, 0.02689, 0.03157), (1.43e-08, 0.02563, 0.03009), (0.005657, 0.02689, 0.03157), (0.008, 0.02995, 0.03516), (0.005657, 0.03301, 0.03875), (-3.832e-11, 0.04697, 3.019e-08), (-0.004773, 0.04546, 3.055e-08), (-0.00675, 0.04181, 3.07e-08), (-0.004773, 0.03816, 3.062e-08), (3.134e-11, 0.03665, 3.047e-08), (0.004773, 0.03816, 2.983e-08), (0.00675, 0.04181, 2.968e-08), (0.004773, 0.04546, 2.983e-08), (-3.079e-09, 0.03427, -0.04024), (-0.005657, 0.03301, -0.03875), (-0.008, 0.02995, -0.03516), (-0.005657, 0.02689, -0.03157), (-2.23e-09, 0.02563, -0.03009), (0.005657, 0.02689, -0.03157), (0.008, 0.02995, -0.03516), (0.005657, 0.03301, -0.03875), (-5.206e-09, 3.702e-09, -0.06896), (-0.007071, 3.702e-09, -0.06459), (-0.01, 3.173e-09, -0.05404), (-0.007071, 2.644e-09, -0.04349), (-2.954e-09, 2.115e-09, -0.03912), (0.007071, 2.644e-09, -0.04349), (0.01, 3.173e-09, -0.05404), (0.007071, 3.702e-09, -0.06459), (-0.003822, -1.058e-09, 0.06781), (-0.009228, -1.058e-09, 0.04834), (0.003822, -1.058e-09, 0.04027), (0.009228, -1.058e-09, 0.05974), (4.355e-09, 0.01911, 0.05708), (-0.003058, 0.03394, 0.03985), (-0.01, 0.01619, 0.04763), (-0.007383, 0.0283, 0.03322), (2.837e-09, 0.01327, 0.03818), (0.003058, 0.02596, 0.03048), (0.01, 0.01619, 0.04763), (0.007383, 0.0316, 0.0371), (1.209e-09, 0.04412, 0.01657), (-0.00258, 0.04657, 3.06e-08), (-0.00675, 0.03936, 0.01426), (-0.006229, 0.03984, 3.061e-08), (9.374e-10, 0.0346, 0.01194), (0.00258, 0.03705, 2.994e-08), (0.00675, 0.03936, 0.01426), (0.006229, 0.04378, 2.994e-08), (-1.294e-09, 0.04412, -0.01657), (-0.003058, 0.03394, -0.03985), (-0.00675, 0.03936, -0.01426), (-0.007383, 0.0283, -0.03322), (-8.656e-10, 0.0346, -0.01194), (0.003058, 0.02596, -0.03048), (0.00675, 0.03936, -0.01426), (0.007383, 0.0316, -0.0371), (-4.413e-09, 0.01911, -0.05708), (-0.003822, 3.702e-09, -0.06781), (-0.01, 0.01619, -0.04763), (-0.009228, 2.644e-09, -0.04834), (0.003822, -1.058e-09, 0.06781), (0.003822, 2.115e-09, -0.04027), (0.01, 0.01619, -0.04763), (0.009228, 3.173e-09, -0.05974), (0.003058, 0.03394, 0.03985), (0.00258, 0.04657, 3.021e-08), (-0.009228, -1.058e-09, 0.05974), (-0.003822, -1.058e-09, 0.04027), (0.009228, -1.058e-09, 0.04834), (-0.007071, 0.01826, 0.05432), (-0.007383, 0.0316, 0.0371), (-0.007071, 0.01412, 0.04095), (-0.003058, 0.02596, 0.03048), (0.007071, 0.01412, 0.04095), (0.007383, 0.0283, 0.03322), (0.007071, 0.01826, 0.05432), (-0.004773, 0.04273, 0.01589), (-0.006229, 0.04378, 3.074e-08), (-0.004773, 0.03599, 0.01262), (-0.00258, 0.03705, 3.033e-08), (0.004773, 0.03599, 0.01262), (0.006229, 0.03984, 2.966e-08), (0.004773, 0.04273, 0.01589), (-0.004773, 0.04273, -0.01589), (-0.007383, 0.0316, -0.0371), (-0.004773, 0.03599, -0.01262), (-0.003058, 0.02596, -0.03048), (0.004773, 0.03599, -0.01262), (0.007383, 0.0283, -0.03322), (0.004773, 0.04273, -0.01589), (-0.007071, 0.01826, -0.05432), (-0.009228, 3.173e-09, -0.05974), (-0.007071, 0.01412, -0.04095), (-0.003822, 2.115e-09, -0.04027), (0.007071, 0.01412, -0.04095), (0.009228, 2.644e-09, -0.04834), (0.007071, 0.01826, -0.05432), (0.003058, 0.03394, -0.03985), (-2.779e-09, 0.01327, -0.03818), (0.003822, 3.702e-09, -0.06781), (-0.003822, 0.01889, 0.05635), (-0.009228, 0.01731, 0.05124), (-0.009228, 0.01507, 0.04402), (-0.003822, 0.01349, 0.03891), (0.003822, 0.01349, 0.03891), (0.009228, 0.01507, 0.04402), (0.009228, 0.01731, 0.05124), (0.003822, 0.01889, 0.05635), (-0.00258, 0.04375, 0.01639), (-0.006229, 0.04118, 0.01514), (-0.006229, 0.03754, 0.01337), (-0.00258, 0.03497, 0.01212), (0.00258, 0.03497, 0.01212), (0.006229, 0.03754, 0.01337), (0.006229, 0.04118, 0.01514), (0.00258, 0.04375, 0.01639), (-0.00258, 0.04375, -0.01639), (-0.006229, 0.04118, -0.01514), (-0.006229, 0.03754, -0.01337), (-0.00258, 0.03497, -0.01212), (0.00258, 0.03497, -0.01212), (0.006229, 0.03754, -0.01337), (0.006229, 0.04118, -0.01514), (0.00258, 0.04375, -0.01639), (-0.003822, 0.01889, -0.05635), (-0.009228, 0.01731, -0.05124), (-0.009228, 0.01507, -0.04402), (-0.003822, 0.01349, -0.03891), (0.003822, 0.01349, -0.03891), (0.009228, 0.01507, -0.04402), (0.009228, 0.01731, -0.05124), (0.003822, 0.01889, -0.05635)], [], [(0, 44, 112, 40), (44, 8, 45, 112), (112, 45, 9, 81), (40, 112, 81, 1), (1, 81, 113, 78), (81, 9, 82, 113), (113, 82, 10, 46), (78, 113, 46, 2), (2, 46, 114, 41), (46, 10, 47, 114), (114, 47, 11, 83), (41, 114, 83, 3), (3, 83, 115, 79), (83, 11, 84, 115), (115, 84, 12, 48), (79, 115, 48, 4), (4, 48, 116, 42), (48, 12, 49, 116), (116, 49, 13, 85), (42, 116, 85, 5), (5, 85, 117, 80), (85, 13, 86, 117), (117, 86, 14, 50), (80, 117, 50, 6), (6, 50, 118, 43), (50, 14, 51, 118), (118, 51, 15, 87), (43, 118, 87, 7), (7, 87, 119, 72), (87, 15, 76, 119), (119, 76, 8, 44), (72, 119, 44, 0), (8, 52, 120, 45), (52, 16, 53, 120), (120, 53, 17, 88), (45, 120, 88, 9), (9, 88, 121, 82), (88, 17, 89, 121), (121, 89, 18, 54), (82, 121, 54, 10), (10, 54, 122, 47), (54, 18, 55, 122), (122, 55, 19, 90), (47, 122, 90, 11), (11, 90, 123, 84), (90, 19, 91, 123), (123, 91, 20, 56), (84, 123, 56, 12), (12, 56, 124, 49), (56, 20, 57, 124), (124, 57, 21, 92), (49, 124, 92, 13), (13, 92, 125, 86), (92, 21, 93, 125), (125, 93, 22, 58), (86, 125, 58, 14), (14, 58, 126, 51), (58, 22, 59, 126), (126, 59, 23, 94), (51, 126, 94, 15), (15, 94, 127, 76), (94, 23, 77, 127), (127, 77, 16, 52), (76, 127, 52, 8), (16, 60, 128, 53), (60, 24, 61, 128), (128, 61, 25, 95), (53, 128, 95, 17), (17, 95, 129, 89), (95, 25, 96, 129), (129, 96, 26, 62), (89, 129, 62, 18), (18, 62, 130, 55), (62, 26, 63, 130), (130, 63, 27, 97), (55, 130, 97, 19), (19, 97, 131, 91), (97, 27, 98, 131), (131, 98, 28, 64), (91, 131, 64, 20), (20, 64, 132, 57), (64, 28, 65, 132), (132, 65, 29, 99), (57, 132, 99, 21), (21, 99, 133, 93), (99, 29, 100, 133), (133, 100, 30, 66), (93, 133, 66, 22), (22, 66, 134, 59), (66, 30, 67, 134), (134, 67, 31, 101), (59, 134, 101, 23), (23, 101, 135, 77), (101, 31, 109, 135), (135, 109, 24, 60), (77, 135, 60, 16), (24, 68, 136, 61), (68, 32, 69, 136), (136, 69, 33, 102), (61, 136, 102, 25), (25, 102, 137, 96), (102, 33, 103, 137), (137, 103, 34, 70), (96, 137, 70, 26), (26, 70, 138, 63), (70, 34, 71, 138), (138, 71, 35, 104), (63, 138, 104, 27), (27, 104, 139, 98), (104, 35, 105, 139), (139, 105, 36, 110), (98, 139, 110, 28), (28, 110, 140, 65), (110, 36, 73, 140), (140, 73, 37, 106), (65, 140, 106, 29), (29, 106, 141, 100), (106, 37, 107, 141), (141, 107, 38, 74), (100, 141, 74, 30), (30, 74, 142, 67), (74, 38, 75, 142), (142, 75, 39, 108), (67, 142, 108, 31), (31, 108, 143, 109), (108, 39, 111, 143), (143, 111, 32, 68), (109, 143, 68, 24), (32, 111, 39, 75, 38, 107, 37, 73, 36, 105, 35, 71, 34, 103, 33, 69), (0, 40, 1, 78, 2, 41, 3, 79, 4, 42, 5, 80, 6, 43, 7, 72)])
me_torus_002.polygons.foreach_set('use_smooth', [True] * 130)
_uv = me_torus_002.uv_layers.new(name='UVMap')
_uv.uv.foreach_set('vector', [1.205, 0.7484, 1.202, 0.7618, 1.198, 0.7623, 1.201, 0.7494, 1.202, 0.7618, 1.199, 0.7793, 1.197, 0.7795, 1.198, 0.7623, 1.198, 0.7623, 1.197, 0.7795, 1.194, 0.7804, 1.195, 0.7641, 1.193, 0.872, 1.175, 0.8613, 1.176, 0.8591, 1.193, 0.8687, 1.193, 0.8687, 1.176, 0.8591, 1.177, 0.856, 1.193, 0.864, 1.176, 0.8591, 1.162, 0.8446, 1.164, 0.843, 1.177, 0.856, 1.177, 0.856, 1.164, 0.843, 1.165, 0.8411, 1.178, 0.8526, 1.193, 0.864, 1.177, 0.856, 1.178, 0.8526, 1.193, 0.8586, 1.193, 0.8586, 1.178, 0.8526, 1.179, 0.8493, 1.193, 0.8534, 1.178, 0.8526, 1.165, 0.8411, 1.167, 0.8394, 1.179, 0.8493, 1.145, 1.176, 1.142, 1.191, 1.14, 1.191, 1.142, 1.176, 1.193, 0.8534, 1.179, 0.8493, 1.18, 0.8466, 1.193, 0.8491, 1.141, 1.163, 1.142, 1.176, 1.138, 1.177, 1.137, 1.164, 1.142, 1.176, 1.14, 1.191, 1.137, 1.19, 1.138, 1.177, 1.138, 1.177, 1.137, 1.19, 1.135, 1.19, 1.135, 1.177, 1.137, 1.164, 1.138, 1.177, 1.135, 1.177, 1.133, 1.165, 1.133, 1.165, 1.135, 1.177, 1.132, 1.177, 1.13, 1.165, 1.135, 1.177, 1.135, 1.19, 1.132, 1.191, 1.132, 1.177, 1.132, 1.177, 1.132, 1.191, 1.13, 1.191, 1.129, 1.177, 1.118, 1.127, 1.105, 1.128, 1.105, 1.126, 1.118, 1.124, 1.118, 1.124, 1.105, 1.126, 1.104, 1.123, 1.118, 1.119, 1.105, 1.126, 1.093, 1.135, 1.092, 1.133, 1.104, 1.123, 1.104, 1.123, 1.092, 1.133, 1.09, 1.131, 1.103, 1.12, 1.118, 1.119, 1.104, 1.123, 1.103, 1.12, 1.118, 1.114, 1.118, 1.114, 1.103, 1.12, 1.102, 1.116, 1.118, 1.108, 1.103, 1.12, 1.09, 1.131, 1.089, 1.13, 1.102, 1.116, 1.102, 1.116, 1.089, 1.13, 1.087, 1.128, 1.101, 1.114, 1.118, 1.108, 1.102, 1.116, 1.101, 1.114, 1.118, 1.104, 1.126, 1.174, 1.126, 1.188, 1.122, 1.188, 1.122, 1.174, 1.208, 0.7644, 1.205, 0.7806, 1.202, 0.7797, 1.205, 0.7625, 1.205, 0.7625, 1.202, 0.7797, 1.199, 0.7793, 1.202, 0.7618, 1.122, 1.174, 1.122, 1.188, 1.119, 1.188, 1.118, 1.173, 1.199, 0.7793, 1.198, 0.8025, 1.195, 0.8025, 1.197, 0.7795, 1.198, 0.8025, 1.197, 0.8182, 1.195, 0.8181, 1.195, 0.8025, 1.195, 0.8025, 1.195, 0.8181, 1.193, 0.8179, 1.194, 0.8028, 1.197, 0.7795, 1.195, 0.8025, 1.194, 0.8028, 1.194, 0.7804, 1.162, 0.8446, 1.153, 0.8234, 1.155, 0.8226, 1.164, 0.843, 1.153, 0.8234, 1.15, 0.8086, 1.152, 0.8084, 1.155, 0.8226, 1.155, 0.8226, 1.152, 0.8084, 1.154, 0.8084, 1.156, 0.8217, 1.164, 0.843, 1.155, 0.8226, 1.156, 0.8217, 1.165, 0.8411, 1.165, 0.8411, 1.156, 0.8217, 1.158, 0.8209, 1.167, 0.8394, 1.156, 0.8217, 1.154, 0.8084, 1.156, 0.8085, 1.158, 0.8209, 1.158, 0.8209, 1.156, 0.8085, 1.157, 0.8086, 1.159, 0.8204, 1.167, 0.8394, 1.158, 0.8209, 1.159, 0.8204, 1.168, 0.838, 1.14, 1.163, 1.141, 1.145, 1.143, 1.145, 1.142, 1.162, 1.141, 1.145, 1.141, 1.134, 1.143, 1.134, 1.143, 1.145, 1.143, 1.145, 1.143, 1.134, 1.145, 1.134, 1.145, 1.145, 1.142, 1.162, 1.143, 1.145, 1.145, 1.145, 1.145, 1.162, 1.145, 1.162, 1.145, 1.145, 1.148, 1.145, 1.148, 1.162, 1.145, 1.145, 1.145, 1.134, 1.148, 1.134, 1.148, 1.145, 1.148, 1.145, 1.148, 1.134, 1.15, 1.134, 1.15, 1.145, 1.148, 1.162, 1.148, 1.145, 1.15, 1.145, 1.15, 1.163, 1.093, 1.135, 1.084, 1.153, 1.083, 1.152, 1.092, 1.133, 1.084, 1.153, 1.082, 1.164, 1.081, 1.164, 1.083, 1.152, 1.083, 1.152, 1.081, 1.164, 1.079, 1.164, 1.081, 1.151, 1.092, 1.133, 1.083, 1.152, 1.081, 1.151, 1.09, 1.131, 1.09, 1.131, 1.081, 1.151, 1.08, 1.15, 1.089, 1.13, 1.081, 1.151, 1.079, 1.164, 1.077, 1.164, 1.08, 1.15, 1.204, 0.8035, 1.204, 0.8179, 1.202, 0.8181, 1.202, 0.803, 1.207, 0.782, 1.204, 0.8035, 1.202, 0.803, 1.205, 0.7806, 1.205, 0.7806, 1.202, 0.803, 1.2, 0.8026, 1.202, 0.7797, 1.202, 0.803, 1.202, 0.8181, 1.2, 0.8182, 1.2, 0.8026, 1.2, 0.8026, 1.2, 0.8182, 1.197, 0.8182, 1.198, 0.8025, 1.202, 0.7797, 1.2, 0.8026, 1.198, 0.8025, 1.199, 0.7793, 1.197, 0.8182, 1.198, 0.8332, 1.195, 0.8329, 1.195, 0.8181, 1.198, 0.8332, 1.199, 0.8539, 1.197, 0.8534, 1.195, 0.8329, 1.195, 0.8329, 1.197, 0.8534, 1.194, 0.8523, 1.194, 0.8323, 1.195, 0.8181, 1.195, 0.8329, 1.194, 0.8323, 1.193, 0.8179, 1.15, 0.8086, 1.153, 0.7938, 1.155, 0.7943, 1.152, 0.8084, 1.153, 0.7938, 1.162, 0.7724, 1.164, 0.7738, 1.155, 0.7943, 1.155, 0.7943, 1.164, 0.7738, 1.165, 0.7756, 1.156, 0.7951, 1.152, 0.8084, 1.155, 0.7943, 1.156, 0.7951, 1.154, 0.8084, 1.154, 0.8084, 1.156, 0.7951, 1.158, 0.796, 1.156, 0.8085, 1.156, 0.7951, 1.165, 0.7756, 1.167, 0.7774, 1.158, 0.796, 1.158, 0.796, 1.167, 0.7774, 1.168, 0.7791, 1.159, 0.7968, 1.156, 0.8085, 1.158, 0.796, 1.159, 0.7968, 1.157, 0.8086, 1.141, 1.134, 1.141, 1.122, 1.143, 1.122, 1.143, 1.134, 1.141, 1.122, 1.14, 1.104, 1.142, 1.105, 1.143, 1.122, 1.143, 1.122, 1.142, 1.105, 1.145, 1.105, 1.145, 1.122, 1.143, 1.134, 1.143, 1.122, 1.145, 1.122, 1.145, 1.134, 1.145, 1.134, 1.145, 1.122, 1.148, 1.122, 1.148, 1.134, 1.145, 1.122, 1.145, 1.105, 1.148, 1.105, 1.148, 1.122, 1.148, 1.122, 1.148, 1.105, 1.15, 1.104, 1.15, 1.122, 1.148, 1.134, 1.148, 1.122, 1.15, 1.122, 1.15, 1.134, 1.082, 1.164, 1.084, 1.176, 1.083, 1.177, 1.081, 1.164, 1.084, 1.176, 1.093, 1.194, 1.092, 1.195, 1.083, 1.177, 1.083, 1.177, 1.092, 1.195, 1.09, 1.197, 1.081, 1.178, 1.081, 1.164, 1.083, 1.177, 1.081, 1.178, 1.079, 1.164, 1.079, 1.164, 1.081, 1.178, 1.08, 1.178, 1.077, 1.164, 1.081, 1.178, 1.09, 1.197, 1.089, 1.199, 1.08, 1.178, 1.08, 1.178, 1.089, 1.199, 1.087, 1.201, 1.078, 1.179, 1.077, 1.164, 1.08, 1.178, 1.078, 1.179, 1.076, 1.164, 1.202, 0.8181, 1.202, 0.8325, 1.2, 0.833, 1.2, 0.8182, 1.202, 0.8325, 1.205, 0.8525, 1.202, 0.8536, 1.2, 0.833, 1.2, 0.833, 1.202, 0.8536, 1.199, 0.8539, 1.198, 0.8332, 1.2, 0.8182, 1.2, 0.833, 1.198, 0.8332, 1.197, 0.8182, 1.199, 0.8539, 1.202, 0.8677, 1.198, 0.8669, 1.197, 0.8534, 1.121, 1.12, 1.121, 1.105, 1.125, 1.106, 1.125, 1.121, 1.125, 1.121, 1.125, 1.106, 1.129, 1.107, 1.128, 1.121, 1.126, 1.131, 1.125, 1.121, 1.128, 1.121, 1.129, 1.131, 1.162, 0.7724, 1.176, 0.7579, 1.177, 0.7605, 1.164, 0.7738, 1.176, 0.7579, 1.193, 0.7484, 1.193, 0.7527, 1.177, 0.7605, 1.177, 0.7605, 1.193, 0.7527, 1.193, 0.7579, 1.178, 0.7638, 1.164, 0.7738, 1.177, 0.7605, 1.178, 0.7638, 1.165, 0.7756, 1.165, 0.7756, 1.178, 0.7638, 1.179, 0.7673, 1.167, 0.7774, 1.178, 0.7638, 1.193, 0.7579, 1.193, 0.7633, 1.179, 0.7673, 1.179, 0.7673, 1.193, 0.7633, 1.193, 0.768, 1.18, 0.7703, 1.167, 0.7774, 1.179, 0.7673, 1.18, 0.7703, 1.168, 0.7791, 1.17, 1.203, 1.169, 1.189, 1.171, 1.189, 1.172, 1.202, 1.18, 0.7703, 1.193, 0.768, 1.193, 0.7713, 1.18, 0.7725, 1.171, 1.189, 1.17, 1.176, 1.173, 1.176, 1.175, 1.189, 1.172, 1.202, 1.171, 1.189, 1.175, 1.189, 1.174, 1.202, 1.174, 1.202, 1.175, 1.189, 1.178, 1.188, 1.177, 1.202, 1.175, 1.189, 1.173, 1.176, 1.177, 1.176, 1.178, 1.188, 1.178, 1.188, 1.177, 1.176, 1.18, 1.175, 1.182, 1.188, 1.177, 1.202, 1.178, 1.188, 1.182, 1.188, 1.18, 1.202, 1.18, 1.202, 1.182, 1.188, 1.184, 1.188, 1.182, 1.203, 1.105, 1.203, 1.118, 1.205, 1.118, 1.209, 1.104, 1.205, 1.104, 1.205, 1.118, 1.209, 1.118, 1.215, 1.103, 1.209, 1.092, 1.195, 1.104, 1.205, 1.103, 1.209, 1.09, 1.197, 1.09, 1.197, 1.103, 1.209, 1.102, 1.212, 1.089, 1.199, 1.103, 1.209, 1.118, 1.215, 1.118, 1.22, 1.102, 1.212, 1.102, 1.212, 1.118, 1.22, 1.118, 1.225, 1.101, 1.215, 1.089, 1.199, 1.102, 1.212, 1.101, 1.215, 1.087, 1.201, 1.205, 0.8525, 1.208, 0.8651, 1.205, 0.867, 1.202, 0.8536, 1.101, 1.215, 1.118, 1.225, 1.118, 1.228, 1.1, 1.217, 1.118, 1.119, 1.119, 1.104, 1.121, 1.105, 1.121, 1.12, 1.202, 0.8536, 1.205, 0.867, 1.202, 0.8677, 1.199, 0.8539, 1.176, 1.147, 1.173, 1.146, 1.17, 1.142, 1.169, 1.137, 1.169, 1.132, 1.17, 1.127, 1.173, 1.123, 1.176, 1.12, 1.18, 1.119, 1.184, 1.121, 1.186, 1.124, 1.188, 1.129, 1.188, 1.135, 1.186, 1.14, 1.184, 1.144, 1.18, 1.147, 1.162, 1.119, 1.165, 1.121, 1.168, 1.124, 1.169, 1.129, 1.169, 1.135, 1.168, 1.14, 1.165, 1.144, 1.162, 1.147, 1.158, 1.147, 1.154, 1.146, 1.152, 1.142, 1.15, 1.137, 1.15, 1.132, 1.152, 1.127, 1.154, 1.123, 1.158, 1.12])
me_torus_002.use_remesh_fix_poles = True
me_torus_002.use_remesh_preserve_attributes = False
me_torus_002.use_mirror_vertex_groups = False
me_torus_002.update()

# ---- objects
ob_side = bpy.data.objects.new('Side', me_cube_004)
ob_door_left = bpy.data.objects.new('Door Left', me_cube_006)
ob_door_right = bpy.data.objects.new('Door Right', me_cube_007)
ob_handle_left = bpy.data.objects.new('Handle Left', me_torus_001)
ob_handle_right = bpy.data.objects.new('Handle Right', me_torus_002)

# ---- transforms, parenting, visibility, modifiers, constraints
ob_side.location = (0.4, 0.21, 0.69)
ob_side.lineart.crease_threshold = 0.0
ob_door_left.location = (0.21, 0.39, 0.35)
ob_door_left.lineart.crease_threshold = 0.0
ob_door_right.location = (0.59, 0.39, 0.35)
ob_door_right.lineart.crease_threshold = 0.0
ob_handle_left.location = (0.35, 0.4, 0.125)
ob_handle_left.lineart.crease_threshold = 0.0
ob_handle_right.location = (0.45, 0.4, 0.125)
ob_handle_right.lineart.crease_threshold = 0.0

# ---- collection membership
scene.collection.objects.link(ob_side)
scene.collection.objects.link(ob_door_left)
scene.collection.objects.link(ob_door_right)
scene.collection.objects.link(ob_handle_left)
scene.collection.objects.link(ob_handle_right)

# ---- scene / render settings (as saved in the file)
scene.frame_start = 1; scene.frame_end = 250; scene.frame_set(1)
scene.render.engine = 'BLENDER_EEVEE_NEXT'
scene.cycles.use_denoising = False
scene.cycles.samples = 128
scene.cycles.sampling_pattern = 'TABULATED_SOBOL'
scene.cycles.use_adaptive_sampling = False
scene.cycles.use_light_tree = False
scene.view_settings.view_transform = 'Filmic'
bpy.context.view_layer.update()

# ---- added for rendering (the .blend has no active camera and no usable light): camera, sun
cam_auto = bpy.data.cameras.new('AutoCamera')
cam_auto.lens = 50.0
cam_auto.sensor_width = 36.0
cam_auto.clip_end = 1000.0
ob_auto_camera = bpy.data.objects.new('AutoCamera', cam_auto)
scene.collection.objects.link(ob_auto_camera)
ob_auto_camera.location = (1.46693, -1.05684, 1.20355)
ob_auto_camera.rotation_euler = (1.09748, -7.21219e-08, 0.694738)
scene.camera = ob_auto_camera
light_auto_sun = bpy.data.lights.new('AutoSun', 'SUN')
light_auto_sun.energy = 3.0
light_auto_sun.angle = 0.0523599
ob_auto_sun = bpy.data.objects.new('AutoSun', light_auto_sun)
scene.collection.objects.link(ob_auto_sun)
ob_auto_sun.rotation_euler = (0.872665, 0.174533, 0.523599)
bpy.context.view_layer.update()
